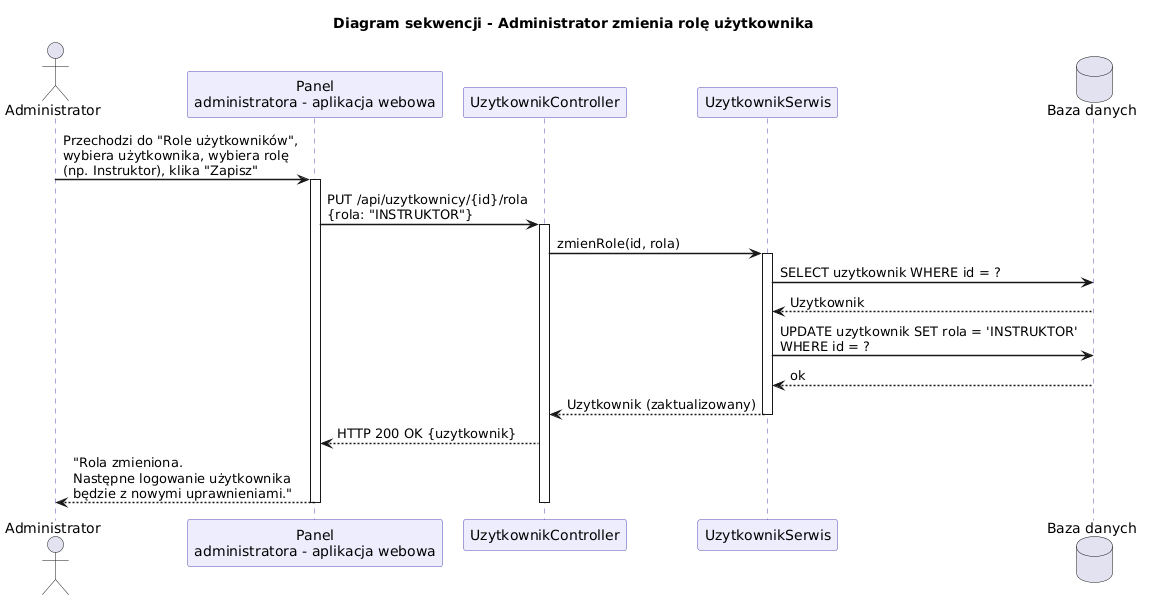

The diagram above was rendered by PlantUML. Its source (embedded in the PNG):
@startuml
title Diagram sekwencji - Administrator zmienia rolę użytkownika

skinparam sequenceArrowThickness 1.5
skinparam participantBorderColor #534AB7
skinparam participantBackgroundColor #EEEDFE
skinparam sequenceLifeLineBorderColor #534AB7

actor Administrator as A
participant "Panel\nadministratora - aplikacja webowa" as UI
participant "UzytkownikController" as CTRL
participant "UzytkownikSerwis" as US
database "Baza danych" as DB

A -> UI : Przechodzi do "Role użytkowników",\nwybiera użytkownika, wybiera rolę\n(np. Instruktor), klika "Zapisz"
activate UI

UI -> CTRL : PUT /api/uzytkownicy/{id}/rola\n{rola: "INSTRUKTOR"}
activate CTRL

CTRL -> US : zmienRole(id, rola)
activate US

US -> DB : SELECT uzytkownik WHERE id = ?
DB --> US : Uzytkownik

US -> DB : UPDATE uzytkownik SET rola = 'INSTRUKTOR'\nWHERE id = ?
DB --> US : ok

US --> CTRL : Uzytkownik (zaktualizowany)
deactivate US

CTRL --> UI : HTTP 200 OK {uzytkownik}
UI --> A : "Rola zmieniona.\nNastępne logowanie użytkownika\nbędzie z nowymi uprawnieniami."

deactivate CTRL
deactivate UI
@enduml